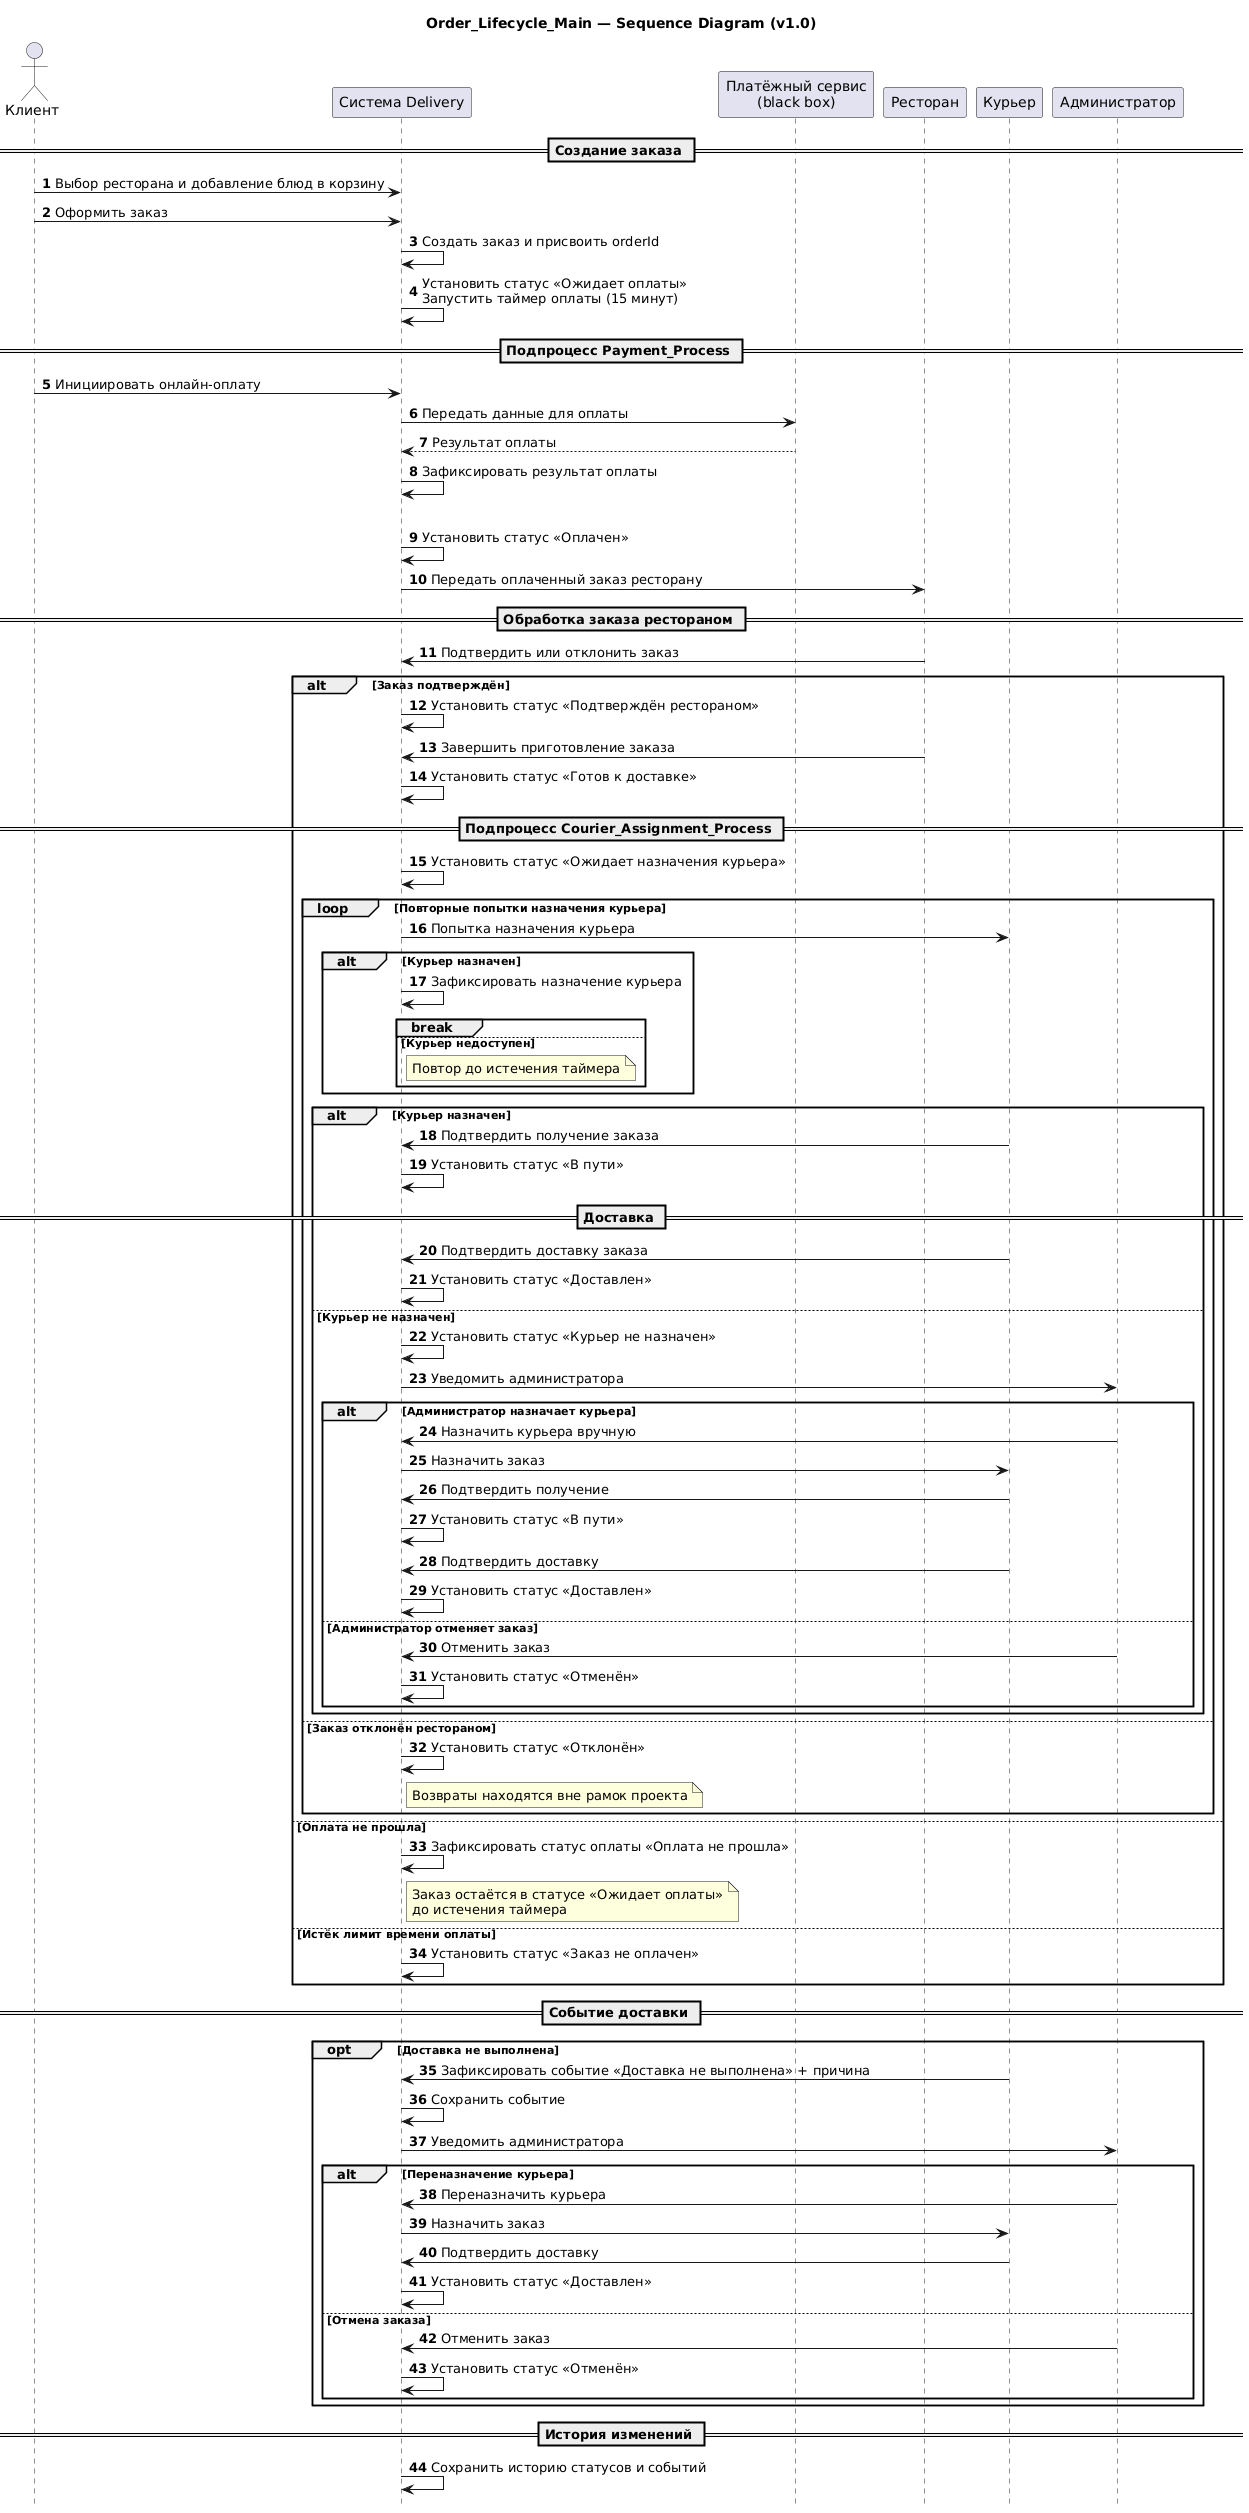

The diagram above was rendered by PlantUML. Its source (embedded in the PNG):
@startuml
title Order_Lifecycle_Main — Sequence Diagram (v1.0)

hide footbox
autonumber

actor Клиент as C
participant "Система Delivery" as S
participant "Платёжный сервис\n(black box)" as PS
participant Ресторан as R
participant Курьер as K
participant Администратор as A

== Создание заказа ==
C -> S: Выбор ресторана и добавление блюд в корзину

C -> S: Оформить заказ
S -> S: Создать заказ и присвоить orderId


S -> S: Установить статус «Ожидает оплаты»\nЗапустить таймер оплаты (15 минут)

== Подпроцесс Payment_Process ==
C -> S: Инициировать онлайн-оплату
S -> PS: Передать данные для оплаты
PS --> S: Результат оплаты
S -> S: Зафиксировать результат оплаты

alt Оплата успешна
  S -> S: Установить статус «Оплачен»

  S -> R: Передать оплаченный заказ ресторану

  == Обработка заказа рестораном ==
  R -> S: Подтвердить или отклонить заказ

  alt Заказ подтверждён
    S -> S: Установить статус «Подтверждён рестораном»
    R -> S: Завершить приготовление заказа
    S -> S: Установить статус «Готов к доставке»

    == Подпроцесс Courier_Assignment_Process ==
    S -> S: Установить статус «Ожидает назначения курьера»
    loop Повторные попытки назначения курьера
      S -> K: Попытка назначения курьера
      alt Курьер назначен
        S -> S: Зафиксировать назначение курьера
        break
      else Курьер недоступен
        note right of S
        Повтор до истечения таймера
        end note
      end
    end

    alt Курьер назначен
      K -> S: Подтвердить получение заказа
      S -> S: Установить статус «В пути»

      == Доставка ==
      K -> S: Подтвердить доставку заказа
      S -> S: Установить статус «Доставлен»
    else Курьер не назначен
      S -> S: Установить статус «Курьер не назначен»
      S -> A: Уведомить администратора

      alt Администратор назначает курьера
        A -> S: Назначить курьера вручную
        S -> K: Назначить заказ
        K -> S: Подтвердить получение
        S -> S: Установить статус «В пути»
        K -> S: Подтвердить доставку
        S -> S: Установить статус «Доставлен»
      else Администратор отменяет заказ
        A -> S: Отменить заказ
        S -> S: Установить статус «Отменён»
      end
    end

  else Заказ отклонён рестораном
    S -> S: Установить статус «Отклонён»
    note right of S
    Возвраты находятся вне рамок проекта
    end note
  end

else Оплата не прошла
  S -> S: Зафиксировать статус оплаты «Оплата не прошла»
  note right of S
  Заказ остаётся в статусе «Ожидает оплаты»
  до истечения таймера
  end note

else Истёк лимит времени оплаты
  S -> S: Установить статус «Заказ не оплачен»
end

== Событие доставки ==
opt Доставка не выполнена
  K -> S: Зафиксировать событие «Доставка не выполнена» + причина
  S -> S: Сохранить событие
  S -> A: Уведомить администратора

  alt Переназначение курьера
    A -> S: Переназначить курьера
    S -> K: Назначить заказ
    K -> S: Подтвердить доставку
    S -> S: Установить статус «Доставлен»
  else Отмена заказа
    A -> S: Отменить заказ
    S -> S: Установить статус «Отменён»
  end
end

== История изменений ==
S -> S: Сохранить историю статусов и событий
@enduml